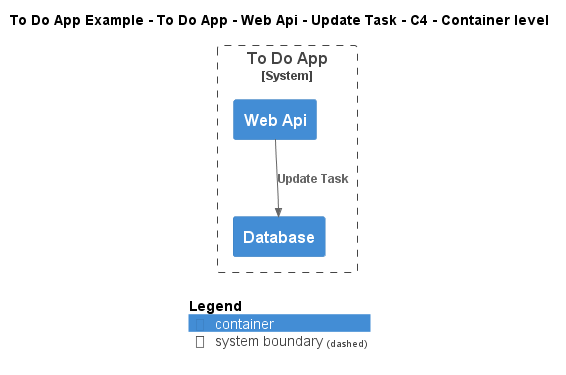

The diagram above was rendered by PlantUML. Its source (embedded in the PNG):
@startuml
!include ..\..\..\..\..\..\..\.c4s\C4_Container.puml

AddElementTag("c4interflow:lifecycle:new", $bgColor=green, $fontColor=#ffffff, $borderColor=green, $shadowing="False")
AddElementTag("c4interflow:lifecycle:changed", $bgColor=orange, $fontColor=#ffffff, $borderColor=orange, $shadowing="False")
AddElementTag("c4interflow:lifecycle:removed", $bgColor=red, $fontColor=#ffffff, $borderColor=red, $shadowing="False")

AddRelTag("c4interflow:lifecycle:new", $textColor=green, $lineColor=green)
AddRelTag("c4interflow:lifecycle:changed", $textColor=orange, $lineColor=orange)
AddRelTag("c4interflow:lifecycle:removed", $textColor=red, $lineColor=red)

SHOW_PERSON_PORTRAIT()
LAYOUT_TOP_DOWN()

skinparam linetype polyline

title To Do App Example - To Do App - Web Api - Update Task - C4 - Container level


System_Boundary(ToDoAppExample.SoftwareSystems.ToDoApp, "To Do App") {
    Container(ToDoAppExample.SoftwareSystems.ToDoApp.Containers.WebApi, "Web Api", "", "")
    Container(ToDoAppExample.SoftwareSystems.ToDoApp.Containers.Database, "Database", "", "")
}

Rel(ToDoAppExample.SoftwareSystems.ToDoApp.Containers.WebApi, ToDoAppExample.SoftwareSystems.ToDoApp.Containers.Database, "Update Task")


SHOW_LEGEND()
@enduml